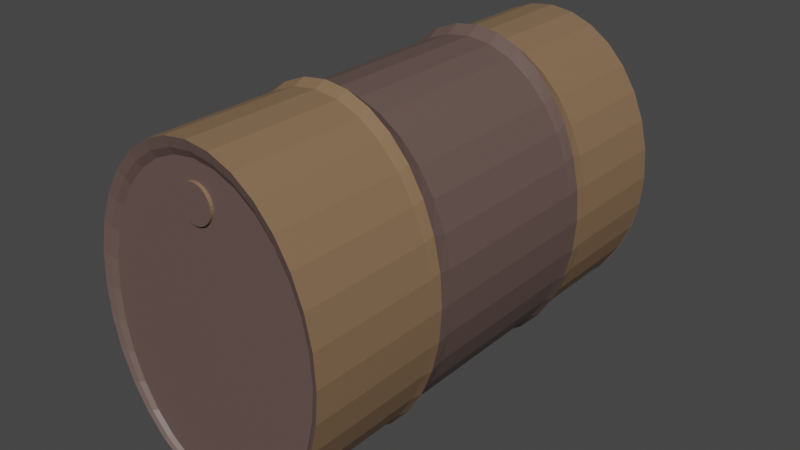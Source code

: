 # Source: barrel.blend  (saved by Blender 2.80.75; exported with 4.5.12 LTS)
import bpy
from mathutils import Matrix  # noqa: F401  (used for matrix-valued properties, if any)

bpy.ops.wm.read_factory_settings(use_empty=True)
scene = bpy.context.scene
scene.name = 'Scene'

# ---- collections
col_collection = bpy.data.collections.new('Collection'); scene.collection.children.link(col_collection)

# ---- materials (node trees are filled in below, after node groups)
mat_material_001 = bpy.data.materials.new('Material.001')
mat_material_001.use_transparent_shadow = False
mat_material_002 = bpy.data.materials.new('Material.002')
mat_material_002.use_transparent_shadow = False

# ---- material node trees
mat_material_001.use_nodes = True; mat_material_001.node_tree.nodes.clear()
_N = mat_material_001.node_tree.nodes; _L = mat_material_001.node_tree.links
n0 = _N.new('ShaderNodeOutputMaterial'); n0.name = 'Material Output'; n0.location = (300, 300)
n1 = _N.new('ShaderNodeBsdfPrincipled'); n1.name = 'Principled BSDF'; n1.location = (10, 300)
n1.distribution = 'GGX'
n1.subsurface_method = 'BURLEY'
n1.inputs[0].default_value = (0.1329, 0.0865, 0.07619, 1.0)
n1.inputs[3].default_value = 1.45
n1.inputs[27].default_value = (0.0, 0.0, 0.0, 1.0)
n1.inputs[28].default_value = 1.0
_L.new(n1.outputs[0], n0.inputs[0])
n0.is_active_output = True
mat_material_002.use_nodes = True; mat_material_002.node_tree.nodes.clear()
_N = mat_material_002.node_tree.nodes; _L = mat_material_002.node_tree.links
n0 = _N.new('ShaderNodeOutputMaterial'); n0.name = 'Material Output'; n0.location = (300, 300)
n1 = _N.new('ShaderNodeBsdfPrincipled'); n1.name = 'Principled BSDF'; n1.location = (10, 300)
n1.distribution = 'GGX'
n1.subsurface_method = 'BURLEY'
n1.inputs[0].default_value = (0.2502, 0.1529, 0.08438, 1.0)
n1.inputs[3].default_value = 1.45
n1.inputs[27].default_value = (0.0, 0.0, 0.0, 1.0)
n1.inputs[28].default_value = 1.0
_L.new(n1.outputs[0], n0.inputs[0])
n0.is_active_output = True

# ---- world
world_world = bpy.data.worlds.new('World'); scene.world = world_world
world_world.use_nodes = True; world_world.node_tree.nodes.clear()
_N = world_world.node_tree.nodes; _L = world_world.node_tree.links
n0 = _N.new('ShaderNodeOutputWorld'); n0.name = 'World Output'; n0.location = (300, 300)
n1 = _N.new('ShaderNodeBackground'); n1.name = 'Background'; n1.location = (10, 300)
n1.inputs[0].default_value = (0.05088, 0.05088, 0.05088, 1.0)
_L.new(n1.outputs[0], n0.inputs[0])
n0.is_active_output = True
world_world.color = (0.05088, 0.05088, 0.05088)
world_world.use_sun_shadow = False
world_world.sun_shadow_jitter_overblur = 0.0

# ---- meshes
me_cylinder = bpy.data.meshes.new('Cylinder')
me_cylinder.from_pydata([(0.0, -1.239, -1.29), (0.0, -1.239, 0.1748), (0.1951, -1.214, -1.29), (0.1951, -1.214, 0.1748), (0.3827, -1.141, -1.29), (0.3827, -1.141, 0.1748), (0.5556, -1.021, -1.29), (0.5556, -1.021, 0.1748), (0.7071, -0.8607, -1.29), (0.7071, -0.8607, 0.1748), (0.8315, -0.665, -1.29), (0.8315, -0.665, 0.1748), (0.9239, -0.4417, -1.29), (0.9239, -0.4417, 0.1748), (0.9808, -0.1994, -1.29), (0.9808, -0.1994, 0.1748), (1.0, 0.0525, -1.29), (1.0, 0.0525, 0.1748), (0.9808, 0.3044, -1.29), (0.9808, 0.3044, 0.1748), (0.9239, 0.5467, -1.29), (0.9239, 0.5467, 0.1748), (0.8315, 0.77, -1.29), (0.8315, 0.77, 0.1748), (0.7071, 0.9657, -1.29), (0.7071, 0.9657, 0.1748), (0.5556, 1.126, -1.29), (0.5556, 1.126, 0.1748), (0.3827, 1.246, -1.29), (0.3827, 1.246, 0.1748), (0.1951, 1.319, -1.29), (0.1951, 1.319, 0.1748), (-3.258e-07, 1.344, -1.29), (-3.258e-07, 1.344, 0.1748), (-0.1951, 1.319, -1.29), (-0.1951, 1.319, 0.1748), (-0.3827, 1.246, -1.29), (-0.3827, 1.246, 0.1748), (-0.5556, 1.126, -1.29), (-0.5556, 1.126, 0.1748), (-0.7071, 0.9657, -1.29), (-0.7071, 0.9657, 0.1748), (-0.8315, 0.77, -1.29), (-0.8315, 0.77, 0.1748), (-0.9239, 0.5467, -1.29), (-0.9239, 0.5467, 0.1748), (-0.9808, 0.3044, -1.29), (-0.9808, 0.3044, 0.1748), (-1.0, 0.0525, -1.29), (-1.0, 0.0525, 0.1748), (-0.9808, -0.1994, -1.29), (-0.9808, -0.1994, 0.1748), (-0.9239, -0.4417, -1.29), (-0.9239, -0.4417, 0.1748), (-0.8315, -0.665, -1.29), (-0.8315, -0.665, 0.1748), (-0.7071, -0.8607, -1.29), (-0.7071, -0.8607, 0.1748), (-0.5556, -1.021, -1.29), (-0.5556, -1.021, 0.1748), (-0.3827, -1.141, -1.29), (-0.3827, -1.141, 0.1748), (-0.1951, -1.214, -1.29), (-0.1951, -1.214, 0.1748), (0.0, -1.325, 0.2863), (0.1951, -1.299, 0.2863), (0.3827, -1.22, 0.2863), (0.5556, -1.093, 0.2863), (0.7071, -0.9217, 0.2863), (0.8315, -0.7129, 0.2863), (0.9239, -0.4747, 0.2863), (0.9808, -0.2163, 0.2863), (1.0, 0.0525, 0.2863), (0.9808, 0.3213, 0.2863), (0.9239, 0.5798, 0.2863), (0.8315, 0.818, 0.2863), (0.7071, 1.027, 0.2863), (0.5556, 1.198, 0.2863), (0.3827, 1.325, 0.2863), (0.1951, 1.404, 0.2863), (-3.258e-07, 1.43, 0.2863), (-0.1951, 1.404, 0.2863), (-0.3827, 1.325, 0.2863), (-0.5556, 1.198, 0.2863), (-0.7071, 1.027, 0.2863), (-0.8315, 0.818, 0.2863), (-0.9239, 0.5798, 0.2863), (-0.9808, 0.3213, 0.2863), (-1.0, 0.0525, 0.2863), (-0.9808, -0.2163, 0.2863), (-0.9239, -0.4748, 0.2863), (-0.8315, -0.713, 0.2863), (-0.7071, -0.9217, 0.2863), (-0.5556, -1.093, 0.2863), (-0.3827, -1.22, 0.2863), (-0.1951, -1.299, 0.2863), (0.0, -1.285, 0.3848), (0.1951, -1.26, 0.3848), (0.3827, -1.184, 0.3848), (0.5556, -1.06, 0.3848), (0.7071, -0.8936, 0.3848), (0.8315, -0.6908, 0.3848), (0.9239, -0.4595, 0.3848), (0.9808, -0.2085, 0.3848), (1.0, 0.0525, 0.3848), (0.9808, 0.3135, 0.3848), (0.9239, 0.5645, 0.3848), (0.8315, 0.7959, 0.3848), (0.7071, 0.9986, 0.3848), (0.5556, 1.165, 0.3848), (0.3827, 1.289, 0.3848), (0.1951, 1.365, 0.3848), (-3.258e-07, 1.39, 0.3848), (-0.1951, 1.365, 0.3848), (-0.3827, 1.289, 0.3848), (-0.5556, 1.165, 0.3848), (-0.7071, 0.9986, 0.3848), (-0.8315, 0.7958, 0.3848), (-0.9239, 0.5645, 0.3848), (-0.9808, 0.3135, 0.3848), (-1.0, 0.0525, 0.3848), (-0.9808, -0.2085, 0.3848), (-0.9239, -0.4595, 0.3848), (-0.8315, -0.6908, 0.3848), (-0.7071, -0.8936, 0.3848), (-0.5556, -1.06, 0.3848), (-0.3827, -1.184, 0.3848), (-0.1951, -1.26, 0.3848), (5.96e-08, -1.285, 1.487), (0.1951, -1.26, 1.487), (0.3827, -1.184, 1.487), (0.5556, -1.06, 1.487), (0.7071, -0.8936, 1.487), (0.8315, -0.6908, 1.487), (0.9239, -0.4595, 1.487), (0.9808, -0.2085, 1.487), (1.0, 0.0525, 1.487), (0.9808, 0.3135, 1.487), (0.9239, 0.5645, 1.487), (0.8315, 0.7959, 1.487), (0.7071, 0.9986, 1.487), (0.5556, 1.165, 1.487), (0.3827, 1.289, 1.487), (0.1951, 1.365, 1.487), (-2.662e-07, 1.39, 1.487), (-0.1951, 1.365, 1.487), (-0.3827, 1.289, 1.487), (-0.5556, 1.165, 1.487), (-0.7071, 0.9986, 1.487), (-0.8315, 0.7958, 1.487), (-0.9239, 0.5645, 1.487), (-0.9808, 0.3135, 1.487), (-1.0, 0.0525, 1.487), (-0.9808, -0.2085, 1.487), (-0.9239, -0.4595, 1.487), (-0.8315, -0.6908, 1.487), (-0.7071, -0.8936, 1.487), (-0.5556, -1.06, 1.487), (-0.3827, -1.184, 1.487), (-0.1951, -1.26, 1.487), (0.0, -1.302, -1.395), (0.1951, -1.276, -1.395), (0.3827, -1.199, -1.395), (0.5556, -1.073, -1.395), (0.7071, -0.905, -1.395), (0.8315, -0.6998, -1.395), (0.9239, -0.4657, -1.395), (0.9808, -0.2117, -1.395), (1.0, 0.0525, -1.395), (0.9808, 0.3167, -1.395), (0.9239, 0.5707, -1.395), (0.8315, 0.8048, -1.395), (0.7071, 1.01, -1.395), (0.5556, 1.178, -1.395), (0.3827, 1.304, -1.395), (0.1951, 1.381, -1.395), (-3.258e-07, 1.407, -1.395), (-0.1951, 1.381, -1.395), (-0.3827, 1.304, -1.395), (-0.5556, 1.178, -1.395), (-0.7071, 1.01, -1.395), (-0.8315, 0.8048, -1.395), (-0.9239, 0.5707, -1.395), (-0.9808, 0.3167, -1.395), (-1.0, 0.0525, -1.395), (-0.9808, -0.2117, -1.395), (-0.9239, -0.4657, -1.395), (-0.8315, -0.6998, -1.395), (-0.7071, -0.905, -1.395), (-0.5556, -1.073, -1.395), (-0.3827, -1.199, -1.395), (-0.1951, -1.276, -1.395), (0.0, -1.227, -1.494), (0.1951, -1.202, -1.494), (0.3827, -1.129, -1.494), (0.5556, -1.011, -1.494), (0.7071, -0.852, -1.494), (0.8315, -0.6582, -1.494), (0.9239, -0.437, -1.494), (0.9808, -0.1971, -1.494), (1.0, 0.0525, -1.494), (0.9808, 0.3021, -1.494), (0.9239, 0.542, -1.494), (0.8315, 0.7632, -1.494), (0.7071, 0.957, -1.494), (0.5556, 1.116, -1.494), (0.3827, 1.234, -1.494), (0.1951, 1.307, -1.494), (-3.258e-07, 1.332, -1.494), (-0.1951, 1.307, -1.494), (-0.3827, 1.234, -1.494), (-0.5556, 1.116, -1.494), (-0.7071, 0.957, -1.494), (-0.8315, 0.7632, -1.494), (-0.9239, 0.542, -1.494), (-0.9808, 0.3021, -1.494), (-1.0, 0.0525, -1.494), (-0.9808, -0.1971, -1.494), (-0.9239, -0.437, -1.494), (-0.8315, -0.6582, -1.494), (-0.7071, -0.852, -1.494), (-0.5556, -1.011, -1.494), (-0.3827, -1.129, -1.494), (-0.1951, -1.202, -1.494), (5.96e-08, -1.227, -2.446), (0.1951, -1.202, -2.446), (0.3827, -1.129, -2.446), (0.5556, -1.011, -2.446), (0.7071, -0.852, -2.446), (0.8315, -0.6582, -2.446), (0.9239, -0.437, -2.446), (0.9808, -0.1971, -2.446), (1.0, 0.0525, -2.446), (0.9808, 0.3021, -2.446), (0.9239, 0.542, -2.446), (0.8315, 0.7632, -2.446), (0.7071, 0.957, -2.446), (0.5556, 1.116, -2.446), (0.3827, 1.234, -2.446), (0.1951, 1.307, -2.446), (-2.662e-07, 1.332, -2.446), (-0.1951, 1.307, -2.446), (-0.3827, 1.234, -2.446), (-0.5556, 1.116, -2.446), (-0.7071, 0.957, -2.446), (-0.8315, 0.7632, -2.446), (-0.9239, 0.542, -2.446), (-0.9808, 0.3021, -2.446), (-1.0, 0.0525, -2.446), (-0.9808, -0.1971, -2.446), (-0.9239, -0.437, -2.446), (-0.8315, -0.6582, -2.446), (-0.7071, -0.852, -2.446), (-0.5556, -1.011, -2.446), (-0.3827, -1.129, -2.446), (-0.1951, -1.202, -2.446), (-1.587e-08, 1.252, 1.436), (-0.1794, 1.227, 1.436), (-0.3518, 1.156, 1.436), (-0.5108, 1.041, 1.436), (-0.6501, 0.885, 1.436), (-0.7644, 0.6953, 1.436), (-0.8494, 0.4789, 1.436), (-0.9017, 0.2442, 1.436), (-0.9194, 1.906e-08, 1.436), (-0.9017, -0.2442, 1.436), (-0.8494, -0.4789, 1.436), (-0.7644, -0.6953, 1.436), (-0.6501, -0.885, 1.436), (-0.5108, -1.041, 1.436), (-0.3518, -1.156, 1.436), (-0.1794, -1.227, 1.436), (2.837e-07, -1.252, 1.436), (0.1794, -1.227, 1.436), (0.3518, -1.156, 1.436), (0.5108, -1.041, 1.436), (0.6501, -0.885, 1.436), (0.7644, -0.6953, 1.436), (0.8494, -0.4789, 1.436), (0.9017, -0.2442, 1.436), (0.9194, 1.133e-06, 1.436), (0.9017, 0.2442, 1.436), (0.8494, 0.4789, 1.436), (0.7644, 0.6953, 1.436), (0.6501, 0.885, 1.436), (0.5108, 1.041, 1.436), (0.3518, 1.156, 1.436), (0.1794, 1.227, 1.436), (4.583e-08, 1.105, 1.41), (4.583e-08, 1.105, 1.463), (0.0287, 1.103, 1.41), (0.0287, 1.103, 1.463), (0.05631, 1.094, 1.41), (0.05631, 1.094, 1.463), (0.08174, 1.081, 1.41), (0.08174, 1.081, 1.463), (0.104, 1.062, 1.41), (0.104, 1.062, 1.463), (0.1223, 1.04, 1.41), (0.1223, 1.04, 1.463), (0.1359, 1.015, 1.41), (0.1359, 1.015, 1.463), (0.1443, 0.9869, 1.41), (0.1443, 0.9869, 1.463), (0.1471, 0.9582, 1.41), (0.1471, 0.9582, 1.463), (0.1443, 0.9295, 1.41), (0.1443, 0.9295, 1.463), (0.1359, 0.9019, 1.41), (0.1359, 0.9019, 1.463), (0.1223, 0.8765, 1.41), (0.1223, 0.8765, 1.463), (0.104, 0.8542, 1.41), (0.104, 0.8542, 1.463), (0.08174, 0.8359, 1.41), (0.08174, 0.8359, 1.463), (0.05631, 0.8223, 1.41), (0.05631, 0.8223, 1.463), (0.0287, 0.8139, 1.41), (0.0287, 0.8139, 1.463), (-2.111e-09, 0.8111, 1.41), (-2.111e-09, 0.8111, 1.463), (-0.0287, 0.8139, 1.41), (-0.0287, 0.8139, 1.463), (-0.05631, 0.8223, 1.41), (-0.05631, 0.8223, 1.463), (-0.08174, 0.8359, 1.41), (-0.08174, 0.8359, 1.463), (-0.104, 0.8542, 1.41), (-0.104, 0.8542, 1.463), (-0.1223, 0.8765, 1.41), (-0.1223, 0.8765, 1.463), (-0.1359, 0.9019, 1.41), (-0.1359, 0.9019, 1.463), (-0.1443, 0.9295, 1.41), (-0.1443, 0.9295, 1.463), (-0.1471, 0.9582, 1.41), (-0.1471, 0.9582, 1.463), (-0.1443, 0.9869, 1.41), (-0.1443, 0.9869, 1.463), (-0.1359, 1.015, 1.41), (-0.1359, 1.015, 1.463), (-0.1223, 1.04, 1.41), (-0.1223, 1.04, 1.463), (-0.104, 1.062, 1.41), (-0.104, 1.062, 1.463), (-0.08174, 1.081, 1.41), (-0.08174, 1.081, 1.463), (-0.05631, 1.094, 1.41), (-0.05631, 1.094, 1.463), (-0.0287, 1.103, 1.41), (-0.0287, 1.103, 1.463), (0.6744, 0.9334, 1.468), (0.793, 0.7382, 1.468), (0.8812, 0.5154, 1.468), (0.9354, 0.2737, 1.468), (0.9538, 0.02238, 1.468), (0.9354, -0.229, 1.468), (0.8812, -0.4707, 1.468), (0.793, -0.6934, 1.468), (0.6744, -0.8886, 1.468), (0.5299, -1.049, 1.468), (0.365, -1.168, 1.468), (0.1861, -1.241, 1.468), (1.882e-07, -1.266, 1.468), (-0.1861, -1.241, 1.468), (0.5299, 1.094, 1.468), (0.365, 1.213, 1.468), (0.1861, 1.286, 1.468), (-1.226e-07, 1.311, 1.468), (-0.1861, 1.286, 1.468), (-0.365, 1.213, 1.468), (-0.5299, 1.094, 1.468), (-0.6744, 0.9334, 1.468), (-0.793, 0.7382, 1.468), (-0.8812, 0.5154, 1.468), (-0.9354, 0.2737, 1.468), (-0.9538, 0.02238, 1.468), (-0.9354, -0.229, 1.468), (-0.8812, -0.4707, 1.468), (-0.793, -0.6934, 1.468), (-0.6744, -0.8886, 1.468), (-0.5299, -1.049, 1.468), (-0.365, -1.168, 1.468), (5.964e-08, 1.332, -2.445), (0.1955, 1.308, -2.445), (0.3835, 1.234, -2.445), (0.5567, 1.116, -2.445), (0.7086, 0.9558, -2.445), (0.8332, 0.761, -2.445), (0.9258, 0.5387, -2.445), (0.9828, 0.2976, -2.445), (1.002, 0.04677, -2.445), (0.9828, -0.204, -2.445), (0.9258, -0.4452, -2.445), (0.8332, -0.6674, -2.445), (0.7086, -0.8623, -2.445), (0.5567, -1.022, -2.445), (0.3835, -1.141, -2.445), (0.1955, -1.214, -2.445), (-2.669e-07, -1.239, -2.445), (-0.1955, -1.214, -2.445), (-0.3835, -1.141, -2.445), (-0.5567, -1.022, -2.445), (-0.7086, -0.8623, -2.445), (-0.8332, -0.6674, -2.445), (-0.9258, -0.4452, -2.445), (-0.9828, -0.204, -2.445), (-1.002, 0.04677, -2.445), (-0.9828, 0.2976, -2.445), (-0.9258, 0.5387, -2.445), (-0.8332, 0.761, -2.445), (-0.7086, 0.9558, -2.445), (-0.5567, 1.116, -2.445), (-0.3835, 1.234, -2.445), (-0.1955, 1.308, -2.445), (-1.599e-08, -1.105, -2.397), (-0.1797, -1.082, -2.397), (-0.3526, -1.014, -2.397), (-0.5118, -0.9026, -2.397), (-0.6515, -0.7531, -2.397), (-0.766, -0.5708, -2.397), (-0.8512, -0.363, -2.397), (-0.9036, -0.1374, -2.397), (-0.9213, 0.09722, -2.397), (-0.9036, 0.3318, -2.397), (-0.8512, 0.5574, -2.397), (-0.766, 0.7653, -2.397), (-0.6515, 0.9475, -2.397), (-0.5118, 1.097, -2.397), (-0.3526, 1.208, -2.397), (-0.1797, 1.277, -2.397), (2.842e-07, 1.3, -2.397), (0.1797, 1.277, -2.397), (0.3526, 1.208, -2.397), (0.5119, 1.097, -2.397), (0.6515, 0.9475, -2.397), (0.766, 0.7653, -2.397), (0.8512, 0.5574, -2.397), (0.9036, 0.3318, -2.397), (0.9213, 0.09722, -2.397), (0.9036, -0.1374, -2.397), (0.8512, -0.363, -2.397), (0.766, -0.5708, -2.397), (0.6515, -0.7531, -2.397), (0.5118, -0.9026, -2.397), (0.3526, -1.014, -2.397), (0.1797, -1.082, -2.397), (4.584e-08, -0.9648, -2.372), (4.584e-08, -0.9648, -2.422), (0.02876, -0.9621, -2.372), (0.02876, -0.9621, -2.422), (0.05642, -0.954, -2.372), (0.05642, -0.954, -2.422), (0.08191, -0.941, -2.372), (0.08191, -0.941, -2.422), (0.1043, -0.9234, -2.372), (0.1043, -0.9234, -2.422), (0.1226, -0.902, -2.372), (0.1226, -0.902, -2.422), (0.1362, -0.8775, -2.372), (0.1362, -0.8775, -2.422), (0.1446, -0.851, -2.372), (0.1446, -0.851, -2.422), (0.1474, -0.8234, -2.372), (0.1474, -0.8234, -2.422), (0.1446, -0.7959, -2.372), (0.1446, -0.7959, -2.422), (0.1362, -0.7693, -2.372), (0.1362, -0.7693, -2.422), (0.1226, -0.7449, -2.372), (0.1226, -0.7449, -2.422), (0.1043, -0.7235, -2.372), (0.1043, -0.7235, -2.422), (0.08191, -0.7059, -2.372), (0.08191, -0.7059, -2.422), (0.05642, -0.6928, -2.372), (0.05642, -0.6928, -2.422), (0.02876, -0.6848, -2.372), (0.02876, -0.6848, -2.422), (-2.201e-09, -0.6821, -2.372), (-2.201e-09, -0.6821, -2.422), (-0.02876, -0.6848, -2.372), (-0.02876, -0.6848, -2.422), (-0.05642, -0.6928, -2.372), (-0.05642, -0.6928, -2.422), (-0.08191, -0.7059, -2.372), (-0.08191, -0.7059, -2.422), (-0.1043, -0.7235, -2.372), (-0.1043, -0.7235, -2.422), (-0.1226, -0.7449, -2.372), (-0.1226, -0.7449, -2.422), (-0.1362, -0.7693, -2.372), (-0.1362, -0.7693, -2.422), (-0.1446, -0.7959, -2.372), (-0.1446, -0.7959, -2.422), (-0.1474, -0.8234, -2.372), (-0.1474, -0.8234, -2.422), (-0.1446, -0.851, -2.372), (-0.1446, -0.851, -2.422), (-0.1362, -0.8775, -2.372), (-0.1362, -0.8775, -2.422), (-0.1226, -0.902, -2.372), (-0.1226, -0.902, -2.422), (-0.1043, -0.9234, -2.372), (-0.1043, -0.9234, -2.422), (-0.08191, -0.941, -2.372), (-0.08191, -0.941, -2.422), (-0.05642, -0.954, -2.372), (-0.05642, -0.954, -2.422), (-0.02876, -0.9621, -2.372), (-0.02876, -0.9621, -2.422), (0.6758, -0.7996, -2.427), (0.7947, -0.612, -2.427), (0.883, -0.398, -2.427), (0.9374, -0.1658, -2.427), (0.9557, 0.07571, -2.427), (0.9374, 0.3172, -2.427), (0.883, 0.5494, -2.427), (0.7947, 0.7634, -2.427), (0.6758, 0.951, -2.427), (0.531, 1.105, -2.427), (0.3657, 1.219, -2.427), (0.1865, 1.29, -2.427), (1.885e-07, 1.314, -2.427), (-0.1865, 1.29, -2.427), (0.531, -0.9536, -2.427), (0.3657, -1.068, -2.427), (0.1865, -1.138, -2.427), (-1.229e-07, -1.162, -2.427), (-0.1865, -1.138, -2.427), (-0.3657, -1.068, -2.427), (-0.531, -0.9536, -2.427), (-0.6758, -0.7996, -2.427), (-0.7947, -0.612, -2.427), (-0.883, -0.398, -2.427), (-0.9374, -0.1658, -2.427), (-0.9557, 0.07572, -2.427), (-0.9374, 0.3172, -2.427), (-0.883, 0.5494, -2.427), (-0.7947, 0.7634, -2.427), (-0.6758, 0.951, -2.427), (-0.531, 1.105, -2.427), (-0.3657, 1.219, -2.427)], [], [(0, 1, 3, 2), (2, 3, 5, 4), (4, 5, 7, 6), (6, 7, 9, 8), (8, 9, 11, 10), (10, 11, 13, 12), (12, 13, 15, 14), (14, 15, 17, 16), (16, 17, 19, 18), (18, 19, 21, 20), (20, 21, 23, 22), (22, 23, 25, 24), (24, 25, 27, 26), (26, 27, 29, 28), (28, 29, 31, 30), (30, 31, 33, 32), (32, 33, 35, 34), (34, 35, 37, 36), (36, 37, 39, 38), (38, 39, 41, 40), (40, 41, 43, 42), (42, 43, 45, 44), (44, 45, 47, 46), (46, 47, 49, 48), (48, 49, 51, 50), (50, 51, 53, 52), (52, 53, 55, 54), (54, 55, 57, 56), (56, 57, 59, 58), (58, 59, 61, 60), (7, 5, 66, 67), (60, 61, 63, 62), (62, 63, 1, 0), (40, 42, 181, 180), (84, 83, 115, 116), (25, 23, 75, 76), (43, 41, 84, 85), (61, 59, 93, 94), (17, 15, 71, 72), (35, 33, 80, 81), (53, 51, 89, 90), (9, 7, 67, 68), (27, 25, 76, 77), (45, 43, 85, 86), (63, 61, 94, 95), (19, 17, 72, 73), (37, 35, 81, 82), (55, 53, 90, 91), (11, 9, 68, 69), (29, 27, 77, 78), (47, 45, 86, 87), (3, 1, 64, 65), (1, 63, 95, 64), (21, 19, 73, 74), (39, 37, 82, 83), (57, 55, 91, 92), (13, 11, 69, 70), (31, 29, 78, 79), (49, 47, 87, 88), (5, 3, 65, 66), (23, 21, 74, 75), (41, 39, 83, 84), (59, 57, 92, 93), (15, 13, 70, 71), (33, 31, 79, 80), (51, 49, 88, 89), (119, 118, 150, 151), (71, 70, 102, 103), (85, 84, 116, 117), (72, 71, 103, 104), (86, 85, 117, 118), (73, 72, 104, 105), (87, 86, 118, 119), (74, 73, 105, 106), (88, 87, 119, 120), (75, 74, 106, 107), (89, 88, 120, 121), (76, 75, 107, 108), (90, 89, 121, 122), (77, 76, 108, 109), (91, 90, 122, 123), (78, 77, 109, 110), (65, 64, 96, 97), (92, 91, 123, 124), (79, 78, 110, 111), (66, 65, 97, 98), (93, 92, 124, 125), (80, 79, 111, 112), (67, 66, 98, 99), (94, 93, 125, 126), (81, 80, 112, 113), (68, 67, 99, 100), (95, 94, 126, 127), (82, 81, 113, 114), (69, 68, 100, 101), (64, 95, 127, 96), (83, 82, 114, 115), (70, 69, 101, 102), (106, 105, 137, 138), (120, 119, 151, 152), (107, 106, 138, 139), (121, 120, 152, 153), (108, 107, 139, 140), (122, 121, 153, 154), (109, 108, 140, 141), (123, 122, 154, 155), (110, 109, 141, 142), (97, 96, 128, 129), (124, 123, 155, 156), (111, 110, 142, 143), (98, 97, 129, 130), (125, 124, 156, 157), (112, 111, 143, 144), (99, 98, 130, 131), (126, 125, 157, 158), (113, 112, 144, 145), (100, 99, 131, 132), (127, 126, 158, 159), (114, 113, 145, 146), (101, 100, 132, 133), (96, 127, 159, 128), (115, 114, 146, 147), (102, 101, 133, 134), (116, 115, 147, 148), (103, 102, 134, 135), (117, 116, 148, 149), (104, 103, 135, 136), (118, 117, 149, 150), (105, 104, 136, 137), (161, 162, 194, 193), (58, 60, 190, 189), (14, 16, 168, 167), (32, 34, 177, 176), (50, 52, 186, 185), (6, 8, 164, 163), (24, 26, 173, 172), (42, 44, 182, 181), (60, 62, 191, 190), (16, 18, 169, 168), (34, 36, 178, 177), (52, 54, 187, 186), (8, 10, 165, 164), (26, 28, 174, 173), (44, 46, 183, 182), (0, 2, 161, 160), (62, 0, 160, 191), (18, 20, 170, 169), (36, 38, 179, 178), (54, 56, 188, 187), (10, 12, 166, 165), (28, 30, 175, 174), (46, 48, 184, 183), (2, 4, 162, 161), (20, 22, 171, 170), (38, 40, 180, 179), (56, 58, 189, 188), (12, 14, 167, 166), (30, 32, 176, 175), (48, 50, 185, 184), (4, 6, 163, 162), (22, 24, 172, 171), (196, 197, 229, 228), (188, 189, 221, 220), (175, 176, 208, 207), (162, 163, 195, 194), (189, 190, 222, 221), (176, 177, 209, 208), (163, 164, 196, 195), (190, 191, 223, 222), (177, 178, 210, 209), (164, 165, 197, 196), (191, 160, 192, 223), (178, 179, 211, 210), (165, 166, 198, 197), (179, 180, 212, 211), (166, 167, 199, 198), (180, 181, 213, 212), (167, 168, 200, 199), (181, 182, 214, 213), (168, 169, 201, 200), (182, 183, 215, 214), (169, 170, 202, 201), (183, 184, 216, 215), (170, 171, 203, 202), (184, 185, 217, 216), (171, 172, 204, 203), (185, 186, 218, 217), (172, 173, 205, 204), (186, 187, 219, 218), (173, 174, 206, 205), (160, 161, 193, 192), (187, 188, 220, 219), (174, 175, 207, 206), (223, 192, 224, 255), (210, 211, 243, 242), (197, 198, 230, 229), (211, 212, 244, 243), (198, 199, 231, 230), (212, 213, 245, 244), (199, 200, 232, 231), (213, 214, 246, 245), (200, 201, 233, 232), (214, 215, 247, 246), (201, 202, 234, 233), (215, 216, 248, 247), (202, 203, 235, 234), (216, 217, 249, 248), (203, 204, 236, 235), (217, 218, 250, 249), (204, 205, 237, 236), (218, 219, 251, 250), (205, 206, 238, 237), (192, 193, 225, 224), (219, 220, 252, 251), (206, 207, 239, 238), (193, 194, 226, 225), (220, 221, 253, 252), (207, 208, 240, 239), (194, 195, 227, 226), (221, 222, 254, 253), (208, 209, 241, 240), (195, 196, 228, 227), (222, 223, 255, 254), (209, 210, 242, 241), (353, 283, 284, 352), (282, 283, 353, 354), (355, 281, 282, 354), (356, 280, 281, 355), (357, 279, 280, 356), (358, 278, 279, 357), (359, 277, 278, 358), (360, 276, 277, 359), (361, 275, 276, 360), (362, 274, 275, 361), (363, 273, 274, 362), (364, 272, 273, 363), (365, 271, 272, 364), (352, 284, 285, 366), (366, 285, 286, 367), (367, 286, 287, 368), (368, 287, 256, 369), (369, 256, 257, 370), (370, 257, 258, 371), (371, 258, 259, 372), (372, 259, 260, 373), (373, 260, 261, 374), (374, 261, 262, 375), (375, 262, 263, 376), (376, 263, 264, 377), (377, 264, 265, 378), (378, 265, 266, 379), (379, 266, 267, 380), (380, 267, 268, 381), (381, 268, 269, 382), (382, 269, 270, 383), (383, 270, 271, 365), (257, 256, 287, 286, 285, 284, 283, 282, 281, 280, 279, 278, 277, 276, 275, 274, 273, 272, 271, 270, 269, 268, 267, 266, 265, 264, 263, 262, 261, 260, 259, 258), (288, 289, 291, 290), (290, 291, 293, 292), (292, 293, 295, 294), (294, 295, 297, 296), (296, 297, 299, 298), (298, 299, 301, 300), (300, 301, 303, 302), (302, 303, 305, 304), (304, 305, 307, 306), (306, 307, 309, 308), (308, 309, 311, 310), (310, 311, 313, 312), (312, 313, 315, 314), (314, 315, 317, 316), (316, 317, 319, 318), (318, 319, 321, 320), (320, 321, 323, 322), (322, 323, 325, 324), (324, 325, 327, 326), (326, 327, 329, 328), (328, 329, 331, 330), (330, 331, 333, 332), (332, 333, 335, 334), (334, 335, 337, 336), (336, 337, 339, 338), (338, 339, 341, 340), (340, 341, 343, 342), (342, 343, 345, 344), (344, 345, 347, 346), (346, 347, 349, 348), (291, 289, 351, 349, 347, 345, 343, 341, 339, 337, 335, 333, 331, 329, 327, 325, 323, 321, 319, 317, 315, 313, 311, 309, 307, 305, 303, 301, 299, 297, 295, 293), (348, 349, 351, 350), (350, 351, 289, 288), (158, 383, 365, 159), (157, 382, 383, 158), (156, 381, 382, 157), (155, 380, 381, 156), (154, 379, 380, 155), (153, 378, 379, 154), (152, 377, 378, 153), (151, 376, 377, 152), (150, 375, 376, 151), (149, 374, 375, 150), (148, 373, 374, 149), (147, 372, 373, 148), (146, 371, 372, 147), (145, 370, 371, 146), (144, 369, 370, 145), (143, 368, 369, 144), (142, 367, 368, 143), (141, 366, 367, 142), (140, 352, 366, 141), (159, 365, 364, 128), (128, 364, 363, 129), (129, 363, 362, 130), (130, 362, 361, 131), (131, 361, 360, 132), (132, 360, 359, 133), (133, 359, 358, 134), (134, 358, 357, 135), (135, 357, 356, 136), (136, 356, 355, 137), (137, 355, 354, 138), (139, 353, 352, 140), (138, 354, 353, 139), (513, 443, 444, 512), (442, 443, 513, 514), (515, 441, 442, 514), (516, 440, 441, 515), (517, 439, 440, 516), (518, 438, 439, 517), (519, 437, 438, 518), (520, 436, 437, 519), (521, 435, 436, 520), (522, 434, 435, 521), (523, 433, 434, 522), (524, 432, 433, 523), (525, 431, 432, 524), (512, 444, 445, 526), (526, 445, 446, 527), (527, 446, 447, 528), (528, 447, 416, 529), (529, 416, 417, 530), (530, 417, 418, 531), (531, 418, 419, 532), (532, 419, 420, 533), (533, 420, 421, 534), (534, 421, 422, 535), (535, 422, 423, 536), (536, 423, 424, 537), (537, 424, 425, 538), (538, 425, 426, 539), (539, 426, 427, 540), (540, 427, 428, 541), (541, 428, 429, 542), (542, 429, 430, 543), (543, 430, 431, 525), (417, 416, 447, 446, 445, 444, 443, 442, 441, 440, 439, 438, 437, 436, 435, 434, 433, 432, 431, 430, 429, 428, 427, 426, 425, 424, 423, 422, 421, 420, 419, 418), (448, 449, 451, 450), (450, 451, 453, 452), (452, 453, 455, 454), (454, 455, 457, 456), (456, 457, 459, 458), (458, 459, 461, 460), (460, 461, 463, 462), (462, 463, 465, 464), (464, 465, 467, 466), (466, 467, 469, 468), (468, 469, 471, 470), (470, 471, 473, 472), (472, 473, 475, 474), (474, 475, 477, 476), (476, 477, 479, 478), (478, 479, 481, 480), (480, 481, 483, 482), (482, 483, 485, 484), (484, 485, 487, 486), (486, 487, 489, 488), (488, 489, 491, 490), (490, 491, 493, 492), (492, 493, 495, 494), (494, 495, 497, 496), (496, 497, 499, 498), (498, 499, 501, 500), (500, 501, 503, 502), (502, 503, 505, 504), (504, 505, 507, 506), (506, 507, 509, 508), (451, 449, 511, 509, 507, 505, 503, 501, 499, 497, 495, 493, 491, 489, 487, 485, 483, 481, 479, 477, 475, 473, 471, 469, 467, 465, 463, 461, 459, 457, 455, 453), (508, 509, 511, 510), (510, 511, 449, 448), (414, 543, 525, 415), (413, 542, 543, 414), (412, 541, 542, 413), (411, 540, 541, 412), (410, 539, 540, 411), (409, 538, 539, 410), (408, 537, 538, 409), (407, 536, 537, 408), (406, 535, 536, 407), (405, 534, 535, 406), (404, 533, 534, 405), (403, 532, 533, 404), (402, 531, 532, 403), (401, 530, 531, 402), (400, 529, 530, 401), (399, 528, 529, 400), (398, 527, 528, 399), (397, 526, 527, 398), (396, 512, 526, 397), (415, 525, 524, 384), (384, 524, 523, 385), (385, 523, 522, 386), (386, 522, 521, 387), (387, 521, 520, 388), (388, 520, 519, 389), (389, 519, 518, 390), (390, 518, 517, 391), (391, 517, 516, 392), (392, 516, 515, 393), (393, 515, 514, 394), (395, 513, 512, 396), (394, 514, 513, 395)])
me_cylinder.polygons.foreach_set('material_index', [0, 0, 0, 0, 0, 0, 0, 0, 0, 0, 0, 0, 0, 0, 0, 0, 0, 0, 0, 0, 0, 0, 0, 0, 0, 0, 0, 0, 0, 0, 0, 0, 0, 0, 1, 0, 0, 0, 0, 0, 0, 0, 0, 0, 0, 0, 0, 0, 0, 0, 0, 0, 0, 0, 0, 0, 0, 0, 0, 0, 0, 0, 0, 0, 0, 0, 1, 1, 1, 1, 1, 1, 1, 1, 1, 1, 1, 1, 1, 1, 1, 1, 1, 1, 1, 1, 1, 1, 1, 1, 1, 1, 1, 1, 1, 1, 1, 1, 1, 1, 1, 1, 1, 1, 1, 1, 1, 1, 1, 1, 1, 1, 1, 1, 1, 1, 1, 1, 1, 1, 1, 1, 1, 1, 1, 1, 1, 1, 1, 1, 0, 0, 0, 0, 0, 0, 0, 0, 0, 0, 0, 0, 0, 0, 0, 0, 0, 0, 0, 0, 0, 0, 0, 0, 0, 0, 0, 0, 0, 0, 0, 1, 1, 1, 1, 1, 1, 1, 1, 1, 1, 1, 1, 1, 1, 1, 1, 1, 1, 1, 1, 1, 1, 1, 1, 1, 1, 1, 1, 1, 1, 1, 1, 1, 1, 1, 1, 1, 1, 1, 1, 1, 1, 1, 1, 1, 1, 1, 1, 1, 1, 1, 1, 1, 1, 1, 1, 1, 1, 1, 1, 1, 1, 1, 0, 0, 0, 0, 0, 0, 0, 0, 0, 0, 0, 0, 0, 0, 0, 0, 0, 0, 0, 0, 0, 0, 0, 0, 0, 0, 0, 0, 0, 0, 0, 0, 0, 1, 1, 1, 1, 1, 1, 1, 1, 1, 1, 1, 1, 1, 1, 1, 1, 1, 1, 1, 1, 1, 1, 1, 1, 1, 1, 1, 1, 1, 1, 0, 1, 1, 0, 0, 0, 0, 0, 0, 0, 0, 0, 0, 0, 0, 0, 0, 0, 0, 0, 0, 0, 0, 0, 0, 0, 0, 0, 0, 0, 0, 0, 0, 0, 0, 0, 0, 0, 0, 0, 0, 0, 0, 0, 0, 0, 0, 0, 0, 0, 0, 0, 0, 0, 0, 0, 0, 0, 0, 0, 0, 0, 0, 0, 0, 0, 0, 0, 0, 0, 0, 0, 0, 0, 0, 0, 0, 0, 0, 0, 0, 0, 0, 0, 0, 0, 0, 0, 0, 0, 0, 0, 0, 0, 0, 0, 0, 0, 0, 0, 0, 0, 0, 0, 0, 0, 0, 0, 0, 0, 0, 0, 0, 0, 0, 0, 0, 0, 0, 0, 0, 0, 0, 0, 0, 0, 0, 0, 0, 0, 0, 0, 0])
_uv = me_cylinder.uv_layers.new(name='UVMap')
_uv.uv.foreach_set('vector', [1.0, 0.5, 1.0, 1.0, 0.9688, 1.0, 0.9688, 0.5, 0.9688, 0.5, 0.9688, 1.0, 0.9375, 1.0, 0.9375, 0.5, 0.9375, 0.5, 0.9375, 1.0, 0.9062, 1.0, 0.9062, 0.5, 0.9062, 0.5, 0.9062, 1.0, 0.875, 1.0, 0.875, 0.5, 0.875, 0.5, 0.875, 1.0, 0.8438, 1.0, 0.8438, 0.5, 0.8438, 0.5, 0.8438, 1.0, 0.8125, 1.0, 0.8125, 0.5, 0.8125, 0.5, 0.8125, 1.0, 0.7812, 1.0, 0.7812, 0.5, 0.7812, 0.5, 0.7812, 1.0, 0.75, 1.0, 0.75, 0.5, 0.75, 0.5, 0.75, 1.0, 0.7188, 1.0, 0.7188, 0.5, 0.7188, 0.5, 0.7188, 1.0, 0.6875, 1.0, 0.6875, 0.5, 0.6875, 0.5, 0.6875, 1.0, 0.6562, 1.0, 0.6562, 0.5, 0.6562, 0.5, 0.6562, 1.0, 0.625, 1.0, 0.625, 0.5, 0.625, 0.5, 0.625, 1.0, 0.5938, 1.0, 0.5938, 0.5, 0.5938, 0.5, 0.5938, 1.0, 0.5625, 1.0, 0.5625, 0.5, 0.5625, 0.5, 0.5625, 1.0, 0.5312, 1.0, 0.5312, 0.5, 0.5312, 0.5, 0.5312, 1.0, 0.5, 1.0, 0.5, 0.5, 0.5, 0.5, 0.5, 1.0, 0.4688, 1.0, 0.4688, 0.5, 0.4688, 0.5, 0.4688, 1.0, 0.4375, 1.0, 0.4375, 0.5, 0.4375, 0.5, 0.4375, 1.0, 0.4062, 1.0, 0.4062, 0.5, 0.4062, 0.5, 0.4062, 1.0, 0.375, 1.0, 0.375, 0.5, 0.375, 0.5, 0.375, 1.0, 0.3438, 1.0, 0.3438, 0.5, 0.3438, 0.5, 0.3438, 1.0, 0.3125, 1.0, 0.3125, 0.5, 0.3125, 0.5, 0.3125, 1.0, 0.2812, 1.0, 0.2812, 0.5, 0.2812, 0.5, 0.2812, 1.0, 0.25, 1.0, 0.25, 0.5, 0.25, 0.5, 0.25, 1.0, 0.2188, 1.0, 0.2188, 0.5, 0.2188, 0.5, 0.2188, 1.0, 0.1875, 1.0, 0.1875, 0.5, 0.1875, 0.5, 0.1875, 1.0, 0.1562, 1.0, 0.1562, 0.5, 0.1562, 0.5, 0.1562, 1.0, 0.125, 1.0, 0.125, 0.5, 0.125, 0.5, 0.125, 1.0, 0.09375, 1.0, 0.09375, 0.5, 0.09375, 0.5, 0.09375, 1.0, 0.0625, 1.0, 0.0625, 0.5, 0.9062, 1.0, 0.9375, 1.0, 0.9375, 1.0, 0.9062, 1.0, 0.0625, 0.5, 0.0625, 1.0, 0.03125, 1.0, 0.03125, 0.5, 0.03125, 0.5, 0.03125, 1.0, 0.0, 1.0, 0.0, 0.5, 0.375, 0.5, 0.3438, 0.5, 0.3438, 0.5, 0.375, 0.5, 0.375, 1.0, 0.4062, 1.0, 0.4062, 1.0, 0.375, 1.0, 0.625, 1.0, 0.6562, 1.0, 0.6562, 1.0, 0.625, 1.0, 0.3438, 1.0, 0.375, 1.0, 0.375, 1.0, 0.3438, 1.0, 0.0625, 1.0, 0.09375, 1.0, 0.09375, 1.0, 0.0625, 1.0, 0.75, 1.0, 0.7812, 1.0, 0.7812, 1.0, 0.75, 1.0, 0.4688, 1.0, 0.5, 1.0, 0.5, 1.0, 0.4688, 1.0, 0.1875, 1.0, 0.2188, 1.0, 0.2188, 1.0, 0.1875, 1.0, 0.875, 1.0, 0.9062, 1.0, 0.9062, 1.0, 0.875, 1.0, 0.5938, 1.0, 0.625, 1.0, 0.625, 1.0, 0.5938, 1.0, 0.3125, 1.0, 0.3438, 1.0, 0.3438, 1.0, 0.3125, 1.0, 0.03125, 1.0, 0.0625, 1.0, 0.0625, 1.0, 0.03125, 1.0, 0.7188, 1.0, 0.75, 1.0, 0.75, 1.0, 0.7188, 1.0, 0.4375, 1.0, 0.4688, 1.0, 0.4688, 1.0, 0.4375, 1.0, 0.1562, 1.0, 0.1875, 1.0, 0.1875, 1.0, 0.1562, 1.0, 0.8438, 1.0, 0.875, 1.0, 0.875, 1.0, 0.8438, 1.0, 0.5625, 1.0, 0.5938, 1.0, 0.5938, 1.0, 0.5625, 1.0, 0.2812, 1.0, 0.3125, 1.0, 0.3125, 1.0, 0.2812, 1.0, 0.9688, 1.0, 1.0, 1.0, 1.0, 1.0, 0.9688, 1.0, 0.0, 1.0, 0.03125, 1.0, 0.03125, 1.0, 0.0, 1.0, 0.6875, 1.0, 0.7188, 1.0, 0.7188, 1.0, 0.6875, 1.0, 0.4062, 1.0, 0.4375, 1.0, 0.4375, 1.0, 0.4062, 1.0, 0.125, 1.0, 0.1562, 1.0, 0.1562, 1.0, 0.125, 1.0, 0.8125, 1.0, 0.8438, 1.0, 0.8438, 1.0, 0.8125, 1.0, 0.5312, 1.0, 0.5625, 1.0, 0.5625, 1.0, 0.5312, 1.0, 0.25, 1.0, 0.2812, 1.0, 0.2812, 1.0, 0.25, 1.0, 0.9375, 1.0, 0.9688, 1.0, 0.9688, 1.0, 0.9375, 1.0, 0.6562, 1.0, 0.6875, 1.0, 0.6875, 1.0, 0.6562, 1.0, 0.375, 1.0, 0.4062, 1.0, 0.4062, 1.0, 0.375, 1.0, 0.09375, 1.0, 0.125, 1.0, 0.125, 1.0, 0.09375, 1.0, 0.7812, 1.0, 0.8125, 1.0, 0.8125, 1.0, 0.7812, 1.0, 0.5, 1.0, 0.5312, 1.0, 0.5312, 1.0, 0.5, 1.0, 0.2188, 1.0, 0.25, 1.0, 0.25, 1.0, 0.2188, 1.0, 0.2812, 1.0, 0.3125, 1.0, 0.3125, 1.0, 0.2812, 1.0, 0.7812, 1.0, 0.8125, 1.0, 0.8125, 1.0, 0.7812, 1.0, 0.3438, 1.0, 0.375, 1.0, 0.375, 1.0, 0.3438, 1.0, 0.75, 1.0, 0.7812, 1.0, 0.7812, 1.0, 0.75, 1.0, 0.3125, 1.0, 0.3438, 1.0, 0.3438, 1.0, 0.3125, 1.0, 0.7188, 1.0, 0.75, 1.0, 0.75, 1.0, 0.7188, 1.0, 0.2812, 1.0, 0.3125, 1.0, 0.3125, 1.0, 0.2812, 1.0, 0.6875, 1.0, 0.7188, 1.0, 0.7188, 1.0, 0.6875, 1.0, 0.25, 1.0, 0.2812, 1.0, 0.2812, 1.0, 0.25, 1.0, 0.6562, 1.0, 0.6875, 1.0, 0.6875, 1.0, 0.6562, 1.0, 0.2188, 1.0, 0.25, 1.0, 0.25, 1.0, 0.2188, 1.0, 0.625, 1.0, 0.6562, 1.0, 0.6562, 1.0, 0.625, 1.0, 0.1875, 1.0, 0.2188, 1.0, 0.2188, 1.0, 0.1875, 1.0, 0.5938, 1.0, 0.625, 1.0, 0.625, 1.0, 0.5938, 1.0, 0.1562, 1.0, 0.1875, 1.0, 0.1875, 1.0, 0.1562, 1.0, 0.5625, 1.0, 0.5938, 1.0, 0.5938, 1.0, 0.5625, 1.0, 0.9688, 1.0, 1.0, 1.0, 1.0, 1.0, 0.9688, 1.0, 0.125, 1.0, 0.1562, 1.0, 0.1562, 1.0, 0.125, 1.0, 0.5312, 1.0, 0.5625, 1.0, 0.5625, 1.0, 0.5312, 1.0, 0.9375, 1.0, 0.9688, 1.0, 0.9688, 1.0, 0.9375, 1.0, 0.09375, 1.0, 0.125, 1.0, 0.125, 1.0, 0.09375, 1.0, 0.5, 1.0, 0.5312, 1.0, 0.5312, 1.0, 0.5, 1.0, 0.9062, 1.0, 0.9375, 1.0, 0.9375, 1.0, 0.9062, 1.0, 0.0625, 1.0, 0.09375, 1.0, 0.09375, 1.0, 0.0625, 1.0, 0.4688, 1.0, 0.5, 1.0, 0.5, 1.0, 0.4688, 1.0, 0.875, 1.0, 0.9062, 1.0, 0.9062, 1.0, 0.875, 1.0, 0.03125, 1.0, 0.0625, 1.0, 0.0625, 1.0, 0.03125, 1.0, 0.4375, 1.0, 0.4688, 1.0, 0.4688, 1.0, 0.4375, 1.0, 0.8438, 1.0, 0.875, 1.0, 0.875, 1.0, 0.8438, 1.0, 0.0, 1.0, 0.03125, 1.0, 0.03125, 1.0, 0.0, 1.0, 0.4062, 1.0, 0.4375, 1.0, 0.4375, 1.0, 0.4062, 1.0, 0.8125, 1.0, 0.8438, 1.0, 0.8438, 1.0, 0.8125, 1.0, 0.6875, 1.0, 0.7188, 1.0, 0.7188, 1.0, 0.6875, 1.0, 0.25, 1.0, 0.2812, 1.0, 0.2812, 1.0, 0.25, 1.0, 0.6562, 1.0, 0.6875, 1.0, 0.6875, 1.0, 0.6562, 1.0, 0.2188, 1.0, 0.25, 1.0, 0.25, 1.0, 0.2188, 1.0, 0.625, 1.0, 0.6562, 1.0, 0.6562, 1.0, 0.625, 1.0, 0.1875, 1.0, 0.2188, 1.0, 0.2188, 1.0, 0.1875, 1.0, 0.5938, 1.0, 0.625, 1.0, 0.625, 1.0, 0.5938, 1.0, 0.1562, 1.0, 0.1875, 1.0, 0.1875, 1.0, 0.1562, 1.0, 0.5625, 1.0, 0.5938, 1.0, 0.5938, 1.0, 0.5625, 1.0, 0.9688, 1.0, 1.0, 1.0, 1.0, 1.0, 0.9688, 1.0, 0.125, 1.0, 0.1562, 1.0, 0.1562, 1.0, 0.125, 1.0, 0.5312, 1.0, 0.5625, 1.0, 0.5625, 1.0, 0.5312, 1.0, 0.9375, 1.0, 0.9688, 1.0, 0.9688, 1.0, 0.9375, 1.0, 0.09375, 1.0, 0.125, 1.0, 0.125, 1.0, 0.09375, 1.0, 0.5, 1.0, 0.5312, 1.0, 0.5312, 1.0, 0.5, 1.0, 0.9062, 1.0, 0.9375, 1.0, 0.9375, 1.0, 0.9062, 1.0, 0.0625, 1.0, 0.09375, 1.0, 0.09375, 1.0, 0.0625, 1.0, 0.4688, 1.0, 0.5, 1.0, 0.5, 1.0, 0.4688, 1.0, 0.875, 1.0, 0.9062, 1.0, 0.9062, 1.0, 0.875, 1.0, 0.03125, 1.0, 0.0625, 1.0, 0.0625, 1.0, 0.03125, 1.0, 0.4375, 1.0, 0.4688, 1.0, 0.4688, 1.0, 0.4375, 1.0, 0.8438, 1.0, 0.875, 1.0, 0.875, 1.0, 0.8438, 1.0, 0.0, 1.0, 0.03125, 1.0, 0.03125, 1.0, 0.0, 1.0, 0.4062, 1.0, 0.4375, 1.0, 0.4375, 1.0, 0.4062, 1.0, 0.8125, 1.0, 0.8438, 1.0, 0.8438, 1.0, 0.8125, 1.0, 0.375, 1.0, 0.4062, 1.0, 0.4062, 1.0, 0.375, 1.0, 0.7812, 1.0, 0.8125, 1.0, 0.8125, 1.0, 0.7812, 1.0, 0.3438, 1.0, 0.375, 1.0, 0.375, 1.0, 0.3438, 1.0, 0.75, 1.0, 0.7812, 1.0, 0.7812, 1.0, 0.75, 1.0, 0.3125, 1.0, 0.3438, 1.0, 0.3438, 1.0, 0.3125, 1.0, 0.7188, 1.0, 0.75, 1.0, 0.75, 1.0, 0.7188, 1.0, 0.9688, 0.5, 0.9375, 0.5, 0.9375, 0.5, 0.9688, 0.5, 0.09375, 0.5, 0.0625, 0.5, 0.0625, 0.5, 0.09375, 0.5, 0.7812, 0.5, 0.75, 0.5, 0.75, 0.5, 0.7812, 0.5, 0.5, 0.5, 0.4688, 0.5, 0.4688, 0.5, 0.5, 0.5, 0.2188, 0.5, 0.1875, 0.5, 0.1875, 0.5, 0.2188, 0.5, 0.9062, 0.5, 0.875, 0.5, 0.875, 0.5, 0.9062, 0.5, 0.625, 0.5, 0.5938, 0.5, 0.5938, 0.5, 0.625, 0.5, 0.3438, 0.5, 0.3125, 0.5, 0.3125, 0.5, 0.3438, 0.5, 0.0625, 0.5, 0.03125, 0.5, 0.03125, 0.5, 0.0625, 0.5, 0.75, 0.5, 0.7188, 0.5, 0.7188, 0.5, 0.75, 0.5, 0.4688, 0.5, 0.4375, 0.5, 0.4375, 0.5, 0.4688, 0.5, 0.1875, 0.5, 0.1562, 0.5, 0.1562, 0.5, 0.1875, 0.5, 0.875, 0.5, 0.8438, 0.5, 0.8438, 0.5, 0.875, 0.5, 0.5938, 0.5, 0.5625, 0.5, 0.5625, 0.5, 0.5938, 0.5, 0.3125, 0.5, 0.2812, 0.5, 0.2812, 0.5, 0.3125, 0.5, 1.0, 0.5, 0.9688, 0.5, 0.9688, 0.5, 1.0, 0.5, 0.03125, 0.5, 0.0, 0.5, 0.0, 0.5, 0.03125, 0.5, 0.7188, 0.5, 0.6875, 0.5, 0.6875, 0.5, 0.7188, 0.5, 0.4375, 0.5, 0.4062, 0.5, 0.4062, 0.5, 0.4375, 0.5, 0.1562, 0.5, 0.125, 0.5, 0.125, 0.5, 0.1562, 0.5, 0.8438, 0.5, 0.8125, 0.5, 0.8125, 0.5, 0.8438, 0.5, 0.5625, 0.5, 0.5312, 0.5, 0.5312, 0.5, 0.5625, 0.5, 0.2812, 0.5, 0.25, 0.5, 0.25, 0.5, 0.2812, 0.5, 0.9688, 0.5, 0.9375, 0.5, 0.9375, 0.5, 0.9688, 0.5, 0.6875, 0.5, 0.6562, 0.5, 0.6562, 0.5, 0.6875, 0.5, 0.4062, 0.5, 0.375, 0.5, 0.375, 0.5, 0.4062, 0.5, 0.125, 0.5, 0.09375, 0.5, 0.09375, 0.5, 0.125, 0.5, 0.8125, 0.5, 0.7812, 0.5, 0.7812, 0.5, 0.8125, 0.5, 0.5312, 0.5, 0.5, 0.5, 0.5, 0.5, 0.5312, 0.5, 0.25, 0.5, 0.2188, 0.5, 0.2188, 0.5, 0.25, 0.5, 0.9375, 0.5, 0.9062, 0.5, 0.9062, 0.5, 0.9375, 0.5, 0.6562, 0.5, 0.625, 0.5, 0.625, 0.5, 0.6562, 0.5, 0.875, 0.5, 0.8438, 0.5, 0.8438, 0.5, 0.875, 0.5, 0.125, 0.5, 0.09375, 0.5, 0.09375, 0.5, 0.125, 0.5, 0.5312, 0.5, 0.5, 0.5, 0.5, 0.5, 0.5312, 0.5, 0.9375, 0.5, 0.9062, 0.5, 0.9062, 0.5, 0.9375, 0.5, 0.09375, 0.5, 0.0625, 0.5, 0.0625, 0.5, 0.09375, 0.5, 0.5, 0.5, 0.4688, 0.5, 0.4688, 0.5, 0.5, 0.5, 0.9062, 0.5, 0.875, 0.5, 0.875, 0.5, 0.9062, 0.5, 0.0625, 0.5, 0.03125, 0.5, 0.03125, 0.5, 0.0625, 0.5, 0.4688, 0.5, 0.4375, 0.5, 0.4375, 0.5, 0.4688, 0.5, 0.875, 0.5, 0.8438, 0.5, 0.8438, 0.5, 0.875, 0.5, 0.03125, 0.5, 0.0, 0.5, 0.0, 0.5, 0.03125, 0.5, 0.4375, 0.5, 0.4062, 0.5, 0.4062, 0.5, 0.4375, 0.5, 0.8438, 0.5, 0.8125, 0.5, 0.8125, 0.5, 0.8438, 0.5, 0.4062, 0.5, 0.375, 0.5, 0.375, 0.5, 0.4062, 0.5, 0.8125, 0.5, 0.7812, 0.5, 0.7812, 0.5, 0.8125, 0.5, 0.375, 0.5, 0.3438, 0.5, 0.3438, 0.5, 0.375, 0.5, 0.7812, 0.5, 0.75, 0.5, 0.75, 0.5, 0.7812, 0.5, 0.3438, 0.5, 0.3125, 0.5, 0.3125, 0.5, 0.3438, 0.5, 0.75, 0.5, 0.7188, 0.5, 0.7188, 0.5, 0.75, 0.5, 0.3125, 0.5, 0.2812, 0.5, 0.2812, 0.5, 0.3125, 0.5, 0.7188, 0.5, 0.6875, 0.5, 0.6875, 0.5, 0.7188, 0.5, 0.2812, 0.5, 0.25, 0.5, 0.25, 0.5, 0.2812, 0.5, 0.6875, 0.5, 0.6562, 0.5, 0.6562, 0.5, 0.6875, 0.5, 0.25, 0.5, 0.2188, 0.5, 0.2188, 0.5, 0.25, 0.5, 0.6562, 0.5, 0.625, 0.5, 0.625, 0.5, 0.6562, 0.5, 0.2188, 0.5, 0.1875, 0.5, 0.1875, 0.5, 0.2188, 0.5, 0.625, 0.5, 0.5938, 0.5, 0.5938, 0.5, 0.625, 0.5, 0.1875, 0.5, 0.1562, 0.5, 0.1562, 0.5, 0.1875, 0.5, 0.5938, 0.5, 0.5625, 0.5, 0.5625, 0.5, 0.5938, 0.5, 1.0, 0.5, 0.9688, 0.5, 0.9688, 0.5, 1.0, 0.5, 0.1562, 0.5, 0.125, 0.5, 0.125, 0.5, 0.1562, 0.5, 0.5625, 0.5, 0.5312, 0.5, 0.5312, 0.5, 0.5625, 0.5, 0.03125, 0.5, 0.0, 0.5, 0.0, 0.5, 0.03125, 0.5, 0.4375, 0.5, 0.4062, 0.5, 0.4062, 0.5, 0.4375, 0.5, 0.8438, 0.5, 0.8125, 0.5, 0.8125, 0.5, 0.8438, 0.5, 0.4062, 0.5, 0.375, 0.5, 0.375, 0.5, 0.4062, 0.5, 0.8125, 0.5, 0.7812, 0.5, 0.7812, 0.5, 0.8125, 0.5, 0.375, 0.5, 0.3438, 0.5, 0.3438, 0.5, 0.375, 0.5, 0.7812, 0.5, 0.75, 0.5, 0.75, 0.5, 0.7812, 0.5, 0.3438, 0.5, 0.3125, 0.5, 0.3125, 0.5, 0.3438, 0.5, 0.75, 0.5, 0.7188, 0.5, 0.7188, 0.5, 0.75, 0.5, 0.3125, 0.5, 0.2812, 0.5, 0.2812, 0.5, 0.3125, 0.5, 0.7188, 0.5, 0.6875, 0.5, 0.6875, 0.5, 0.7188, 0.5, 0.2812, 0.5, 0.25, 0.5, 0.25, 0.5, 0.2812, 0.5, 0.6875, 0.5, 0.6562, 0.5, 0.6562, 0.5, 0.6875, 0.5, 0.25, 0.5, 0.2188, 0.5, 0.2188, 0.5, 0.25, 0.5, 0.6562, 0.5, 0.625, 0.5, 0.625, 0.5, 0.6562, 0.5, 0.2188, 0.5, 0.1875, 0.5, 0.1875, 0.5, 0.2188, 0.5, 0.625, 0.5, 0.5938, 0.5, 0.5938, 0.5, 0.625, 0.5, 0.1875, 0.5, 0.1562, 0.5, 0.1562, 0.5, 0.1875, 0.5, 0.5938, 0.5, 0.5625, 0.5, 0.5625, 0.5, 0.5938, 0.5, 1.0, 0.5, 0.9688, 0.5, 0.9688, 0.5, 1.0, 0.5, 0.1562, 0.5, 0.125, 0.5, 0.125, 0.5, 0.1562, 0.5, 0.5625, 0.5, 0.5312, 0.5, 0.5312, 0.5, 0.5625, 0.5, 0.9688, 0.5, 0.9375, 0.5, 0.9375, 0.5, 0.9688, 0.5, 0.125, 0.5, 0.09375, 0.5, 0.09375, 0.5, 0.125, 0.5, 0.5312, 0.5, 0.5, 0.5, 0.5, 0.5, 0.5312, 0.5, 0.9375, 0.5, 0.9062, 0.5, 0.9062, 0.5, 0.9375, 0.5, 0.09375, 0.5, 0.0625, 0.5, 0.0625, 0.5, 0.09375, 0.5, 0.5, 0.5, 0.4688, 0.5, 0.4688, 0.5, 0.5, 0.5, 0.9062, 0.5, 0.875, 0.5, 0.875, 0.5, 0.9062, 0.5, 0.0625, 0.5, 0.03125, 0.5, 0.03125, 0.5, 0.0625, 0.5, 0.4688, 0.5, 0.4375, 0.5, 0.4375, 0.5, 0.4688, 0.5, 0.2797, 0.4262, 0.0, 0.0, 0.0, 0.0, 0.2664, 0.4262, 0.0, 0.0, 0.0, 0.0, 0.2797, 0.4262, 0.293, 0.4262, 0.3064, 0.4262, 0.0, 0.0, 0.0, 0.0, 0.293, 0.4262, 0.3197, 0.4262, 0.0, 0.0, 0.0, 0.0, 0.3064, 0.4262, 0.333, 0.4262, 0.0, 0.0, 0.0, 0.0, 0.3197, 0.4262, 0.3463, 0.4262, 0.0, 0.0, 0.0, 0.0, 0.333, 0.4262, 0.3596, 0.4262, 0.0, 0.0, 0.0, 0.0, 0.3463, 0.4262, 0.373, 0.4262, 0.0, 0.0, 0.0, 0.0, 0.3596, 0.4262, 0.3863, 0.4262, 0.0, 0.0, 0.0, 0.0, 0.373, 0.4262, 0.3996, 0.4262, 0.0, 0.0, 0.0, 0.0, 0.3863, 0.4262, 0.4129, 0.4262, 0.0, 0.0, 0.0, 0.0, 0.3996, 0.4262, 0.4262, 0.4262, 0.0, 0.0, 0.0, 0.0, 0.4129, 0.4262, 0.01332, 0.4262, 0.0, 0.0, 0.0, 0.0, 0.4262, 0.4262, 0.2664, 0.4262, 0.0, 0.0, 0.0, 0.0, 0.2531, 0.4262, 0.2531, 0.4262, 0.0, 0.0, 0.0, 0.0, 0.2398, 0.4262, 0.2398, 0.4262, 0.0, 0.0, 0.0, 0.0, 0.2264, 0.4262, 0.2264, 0.4262, 0.0, 0.0, 0.0, 0.0, 0.2131, 0.4262, 0.2131, 0.4262, 0.0, 0.0, 0.0, 0.0, 0.1998, 0.4262, 0.1998, 0.4262, 0.0, 0.0, 0.0, 0.0, 0.1865, 0.4262, 0.1865, 0.4262, 0.0, 0.0, 0.0, 0.0, 0.1732, 0.4262, 0.1732, 0.4262, 0.0, 0.0, 0.0, 0.0, 0.1598, 0.4262, 0.1598, 0.4262, 0.0, 0.0, 0.0, 0.0, 0.1465, 0.4262, 0.1465, 0.4262, 0.0, 0.0, 0.0, 0.0, 0.1332, 0.4262, 0.1332, 0.4262, 0.0, 0.0, 0.0, 0.0, 0.1199, 0.4262, 0.1199, 0.4262, 0.0, 0.0, 0.0, 0.0, 0.1066, 0.4262, 0.1066, 0.4262, 0.0, 0.0, 0.0, 0.0, 0.09324, 0.4262, 0.09324, 0.4262, 0.0, 0.0, 0.0, 0.0, 0.07992, 0.4262, 0.07992, 0.4262, 0.0, 0.0, 0.0, 0.0, 0.0666, 0.4262, 0.0666, 0.4262, 0.0, 0.0, 0.0, 0.0, 0.05328, 0.4262, 0.05328, 0.4262, 0.0, 0.0, 0.0, 0.0, 0.03996, 0.4262, 0.03996, 0.4262, 0.0, 0.0, 0.0, 0.0, 0.02664, 0.4262, 0.02664, 0.4262, 0.0, 0.0, 0.0, 0.0, 0.01332, 0.4262, 0.0, 0.0, 0.0, 0.0, 0.0, 0.0, 0.0, 0.0, 0.0, 0.0, 0.0, 0.0, 0.0, 0.0, 0.0, 0.0, 0.0, 0.0, 0.0, 0.0, 0.0, 0.0, 0.0, 0.0, 0.0, 0.0, 0.0, 0.0, 0.0, 0.0, 0.0, 0.0, 0.0, 0.0, 0.0, 0.0, 0.0, 0.0, 0.0, 0.0, 0.0, 0.0, 0.0, 0.0, 0.0, 0.0, 0.0, 0.0, 0.0, 0.0, 0.0, 0.0, 0.0, 0.0, 0.0, 0.0, 0.0, 0.0, 0.0, 0.0, 0.0, 0.0, 0.0, 0.0, 1.0, 0.5, 1.0, 1.0, 0.9688, 1.0, 0.9688, 0.5, 0.9688, 0.5, 0.9688, 1.0, 0.9375, 1.0, 0.9375, 0.5, 0.9375, 0.5, 0.9375, 1.0, 0.9062, 1.0, 0.9062, 0.5, 0.9062, 0.5, 0.9062, 1.0, 0.875, 1.0, 0.875, 0.5, 0.875, 0.5, 0.875, 1.0, 0.8438, 1.0, 0.8438, 0.5, 0.8438, 0.5, 0.8438, 1.0, 0.8125, 1.0, 0.8125, 0.5, 0.8125, 0.5, 0.8125, 1.0, 0.7812, 1.0, 0.7812, 0.5, 0.7812, 0.5, 0.7812, 1.0, 0.75, 1.0, 0.75, 0.5, 0.75, 0.5, 0.75, 1.0, 0.7188, 1.0, 0.7188, 0.5, 0.7188, 0.5, 0.7188, 1.0, 0.6875, 1.0, 0.6875, 0.5, 0.6875, 0.5, 0.6875, 1.0, 0.6562, 1.0, 0.6562, 0.5, 0.6562, 0.5, 0.6562, 1.0, 0.625, 1.0, 0.625, 0.5, 0.625, 0.5, 0.625, 1.0, 0.5938, 1.0, 0.5938, 0.5, 0.5938, 0.5, 0.5938, 1.0, 0.5625, 1.0, 0.5625, 0.5, 0.5625, 0.5, 0.5625, 1.0, 0.5312, 1.0, 0.5312, 0.5, 0.5312, 0.5, 0.5312, 1.0, 0.5, 1.0, 0.5, 0.5, 0.5, 0.5, 0.5, 1.0, 0.4688, 1.0, 0.4688, 0.5, 0.4688, 0.5, 0.4688, 1.0, 0.4375, 1.0, 0.4375, 0.5, 0.4375, 0.5, 0.4375, 1.0, 0.4062, 1.0, 0.4062, 0.5, 0.4062, 0.5, 0.4062, 1.0, 0.375, 1.0, 0.375, 0.5, 0.375, 0.5, 0.375, 1.0, 0.3438, 1.0, 0.3438, 0.5, 0.3438, 0.5, 0.3438, 1.0, 0.3125, 1.0, 0.3125, 0.5, 0.3125, 0.5, 0.3125, 1.0, 0.2812, 1.0, 0.2812, 0.5, 0.2812, 0.5, 0.2812, 1.0, 0.25, 1.0, 0.25, 0.5, 0.25, 0.5, 0.25, 1.0, 0.2188, 1.0, 0.2188, 0.5, 0.2188, 0.5, 0.2188, 1.0, 0.1875, 1.0, 0.1875, 0.5, 0.1875, 0.5, 0.1875, 1.0, 0.1562, 1.0, 0.1562, 0.5, 0.1562, 0.5, 0.1562, 1.0, 0.125, 1.0, 0.125, 0.5, 0.125, 0.5, 0.125, 1.0, 0.09375, 1.0, 0.09375, 0.5, 0.09375, 0.5, 0.09375, 1.0, 0.0625, 1.0, 0.0625, 0.5, 0.2968, 0.4854, 0.25, 0.49, 0.2032, 0.4854, 0.1582, 0.4717, 0.1167, 0.4496, 0.08029, 0.4197, 0.05045, 0.3833, 0.02827, 0.3418, 0.01461, 0.2968, 0.01, 0.25, 0.01461, 0.2032, 0.02827, 0.1582, 0.05045, 0.1167, 0.08029, 0.08029, 0.1167, 0.05045, 0.1582, 0.02827, 0.2032, 0.01461, 0.25, 0.01, 0.2968, 0.01461, 0.3418, 0.02827, 0.3833, 0.05045, 0.4197, 0.08029, 0.4496, 0.1167, 0.4717, 0.1582, 0.4854, 0.2032, 0.49, 0.25, 0.4854, 0.2968, 0.4717, 0.3418, 0.4496, 0.3833, 0.4197, 0.4197, 0.3833, 0.4496, 0.3418, 0.4717, 0.0625, 0.5, 0.0625, 1.0, 0.03125, 1.0, 0.03125, 0.5, 0.03125, 0.5, 0.03125, 1.0, 0.0, 1.0, 0.0, 0.5, 0.0625, 1.0, 0.02664, 0.4262, 0.01332, 0.4262, 0.03125, 1.0, 0.09375, 1.0, 0.03996, 0.4262, 0.02664, 0.4262, 0.0625, 1.0, 0.125, 1.0, 0.05328, 0.4262, 0.03996, 0.4262, 0.09375, 1.0, 0.1562, 1.0, 0.0666, 0.4262, 0.05328, 0.4262, 0.125, 1.0, 0.1875, 1.0, 0.07992, 0.4262, 0.0666, 0.4262, 0.1562, 1.0, 0.2188, 1.0, 0.09324, 0.4262, 0.07992, 0.4262, 0.1875, 1.0, 0.25, 1.0, 0.1066, 0.4262, 0.09324, 0.4262, 0.2188, 1.0, 0.2812, 1.0, 0.1199, 0.4262, 0.1066, 0.4262, 0.25, 1.0, 0.3125, 1.0, 0.1332, 0.4262, 0.1199, 0.4262, 0.2812, 1.0, 0.3438, 1.0, 0.1465, 0.4262, 0.1332, 0.4262, 0.3125, 1.0, 0.375, 1.0, 0.1598, 0.4262, 0.1465, 0.4262, 0.3438, 1.0, 0.4062, 1.0, 0.1732, 0.4262, 0.1598, 0.4262, 0.375, 1.0, 0.4375, 1.0, 0.1865, 0.4262, 0.1732, 0.4262, 0.4062, 1.0, 0.4688, 1.0, 0.1998, 0.4262, 0.1865, 0.4262, 0.4375, 1.0, 0.5, 1.0, 0.2131, 0.4262, 0.1998, 0.4262, 0.4688, 1.0, 0.5312, 1.0, 0.2264, 0.4262, 0.2131, 0.4262, 0.5, 1.0, 0.5625, 1.0, 0.2398, 0.4262, 0.2264, 0.4262, 0.5312, 1.0, 0.5938, 1.0, 0.2531, 0.4262, 0.2398, 0.4262, 0.5625, 1.0, 0.625, 1.0, 0.2664, 0.4262, 0.2531, 0.4262, 0.5938, 1.0, 0.03125, 1.0, 0.01332, 0.4262, 0.4262, 0.4262, 1.0, 1.0, 1.0, 1.0, 0.4262, 0.4262, 0.4129, 0.4262, 0.9688, 1.0, 0.9688, 1.0, 0.4129, 0.4262, 0.3996, 0.4262, 0.9375, 1.0, 0.9375, 1.0, 0.3996, 0.4262, 0.3863, 0.4262, 0.9062, 1.0, 0.9062, 1.0, 0.3863, 0.4262, 0.373, 0.4262, 0.875, 1.0, 0.875, 1.0, 0.373, 0.4262, 0.3596, 0.4262, 0.8438, 1.0, 0.8438, 1.0, 0.3596, 0.4262, 0.3463, 0.4262, 0.8125, 1.0, 0.8125, 1.0, 0.3463, 0.4262, 0.333, 0.4262, 0.7812, 1.0, 0.7812, 1.0, 0.333, 0.4262, 0.3197, 0.4262, 0.75, 1.0, 0.75, 1.0, 0.3197, 0.4262, 0.3064, 0.4262, 0.7188, 1.0, 0.7188, 1.0, 0.3064, 0.4262, 0.293, 0.4262, 0.6875, 1.0, 0.6562, 1.0, 0.2797, 0.4262, 0.2664, 0.4262, 0.625, 1.0, 0.6875, 1.0, 0.293, 0.4262, 0.2797, 0.4262, 0.6562, 1.0, 0.2797, 0.4262, 0.0, 0.0, 0.0, 0.0, 0.2664, 0.4262, 0.0, 0.0, 0.0, 0.0, 0.2797, 0.4262, 0.293, 0.4262, 0.3064, 0.4262, 0.0, 0.0, 0.0, 0.0, 0.293, 0.4262, 0.3197, 0.4262, 0.0, 0.0, 0.0, 0.0, 0.3064, 0.4262, 0.333, 0.4262, 0.0, 0.0, 0.0, 0.0, 0.3197, 0.4262, 0.3463, 0.4262, 0.0, 0.0, 0.0, 0.0, 0.333, 0.4262, 0.3596, 0.4262, 0.0, 0.0, 0.0, 0.0, 0.3463, 0.4262, 0.373, 0.4262, 0.0, 0.0, 0.0, 0.0, 0.3596, 0.4262, 0.3863, 0.4262, 0.0, 0.0, 0.0, 0.0, 0.373, 0.4262, 0.3996, 0.4262, 0.0, 0.0, 0.0, 0.0, 0.3863, 0.4262, 0.4129, 0.4262, 0.0, 0.0, 0.0, 0.0, 0.3996, 0.4262, 0.4262, 0.4262, 0.0, 0.0, 0.0, 0.0, 0.4129, 0.4262, 0.01332, 0.4262, 0.0, 0.0, 0.0, 0.0, 0.4262, 0.4262, 0.2664, 0.4262, 0.0, 0.0, 0.0, 0.0, 0.2531, 0.4262, 0.2531, 0.4262, 0.0, 0.0, 0.0, 0.0, 0.2398, 0.4262, 0.2398, 0.4262, 0.0, 0.0, 0.0, 0.0, 0.2264, 0.4262, 0.2264, 0.4262, 0.0, 0.0, 0.0, 0.0, 0.2131, 0.4262, 0.2131, 0.4262, 0.0, 0.0, 0.0, 0.0, 0.1998, 0.4262, 0.1998, 0.4262, 0.0, 0.0, 0.0, 0.0, 0.1865, 0.4262, 0.1865, 0.4262, 0.0, 0.0, 0.0, 0.0, 0.1732, 0.4262, 0.1732, 0.4262, 0.0, 0.0, 0.0, 0.0, 0.1598, 0.4262, 0.1598, 0.4262, 0.0, 0.0, 0.0, 0.0, 0.1465, 0.4262, 0.1465, 0.4262, 0.0, 0.0, 0.0, 0.0, 0.1332, 0.4262, 0.1332, 0.4262, 0.0, 0.0, 0.0, 0.0, 0.1199, 0.4262, 0.1199, 0.4262, 0.0, 0.0, 0.0, 0.0, 0.1066, 0.4262, 0.1066, 0.4262, 0.0, 0.0, 0.0, 0.0, 0.09324, 0.4262, 0.09324, 0.4262, 0.0, 0.0, 0.0, 0.0, 0.07992, 0.4262, 0.07992, 0.4262, 0.0, 0.0, 0.0, 0.0, 0.0666, 0.4262, 0.0666, 0.4262, 0.0, 0.0, 0.0, 0.0, 0.05328, 0.4262, 0.05328, 0.4262, 0.0, 0.0, 0.0, 0.0, 0.03996, 0.4262, 0.03996, 0.4262, 0.0, 0.0, 0.0, 0.0, 0.02664, 0.4262, 0.02664, 0.4262, 0.0, 0.0, 0.0, 0.0, 0.01332, 0.4262, 0.0, 0.0, 0.0, 0.0, 0.0, 0.0, 0.0, 0.0, 0.0, 0.0, 0.0, 0.0, 0.0, 0.0, 0.0, 0.0, 0.0, 0.0, 0.0, 0.0, 0.0, 0.0, 0.0, 0.0, 0.0, 0.0, 0.0, 0.0, 0.0, 0.0, 0.0, 0.0, 0.0, 0.0, 0.0, 0.0, 0.0, 0.0, 0.0, 0.0, 0.0, 0.0, 0.0, 0.0, 0.0, 0.0, 0.0, 0.0, 0.0, 0.0, 0.0, 0.0, 0.0, 0.0, 0.0, 0.0, 0.0, 0.0, 0.0, 0.0, 0.0, 0.0, 0.0, 0.0, 1.0, 0.5, 1.0, 1.0, 0.9688, 1.0, 0.9688, 0.5, 0.9688, 0.5, 0.9688, 1.0, 0.9375, 1.0, 0.9375, 0.5, 0.9375, 0.5, 0.9375, 1.0, 0.9062, 1.0, 0.9062, 0.5, 0.9062, 0.5, 0.9062, 1.0, 0.875, 1.0, 0.875, 0.5, 0.875, 0.5, 0.875, 1.0, 0.8438, 1.0, 0.8438, 0.5, 0.8438, 0.5, 0.8438, 1.0, 0.8125, 1.0, 0.8125, 0.5, 0.8125, 0.5, 0.8125, 1.0, 0.7812, 1.0, 0.7812, 0.5, 0.7812, 0.5, 0.7812, 1.0, 0.75, 1.0, 0.75, 0.5, 0.75, 0.5, 0.75, 1.0, 0.7188, 1.0, 0.7188, 0.5, 0.7188, 0.5, 0.7188, 1.0, 0.6875, 1.0, 0.6875, 0.5, 0.6875, 0.5, 0.6875, 1.0, 0.6562, 1.0, 0.6562, 0.5, 0.6562, 0.5, 0.6562, 1.0, 0.625, 1.0, 0.625, 0.5, 0.625, 0.5, 0.625, 1.0, 0.5938, 1.0, 0.5938, 0.5, 0.5938, 0.5, 0.5938, 1.0, 0.5625, 1.0, 0.5625, 0.5, 0.5625, 0.5, 0.5625, 1.0, 0.5312, 1.0, 0.5312, 0.5, 0.5312, 0.5, 0.5312, 1.0, 0.5, 1.0, 0.5, 0.5, 0.5, 0.5, 0.5, 1.0, 0.4688, 1.0, 0.4688, 0.5, 0.4688, 0.5, 0.4688, 1.0, 0.4375, 1.0, 0.4375, 0.5, 0.4375, 0.5, 0.4375, 1.0, 0.4062, 1.0, 0.4062, 0.5, 0.4062, 0.5, 0.4062, 1.0, 0.375, 1.0, 0.375, 0.5, 0.375, 0.5, 0.375, 1.0, 0.3438, 1.0, 0.3438, 0.5, 0.3438, 0.5, 0.3438, 1.0, 0.3125, 1.0, 0.3125, 0.5, 0.3125, 0.5, 0.3125, 1.0, 0.2812, 1.0, 0.2812, 0.5, 0.2812, 0.5, 0.2812, 1.0, 0.25, 1.0, 0.25, 0.5, 0.25, 0.5, 0.25, 1.0, 0.2188, 1.0, 0.2188, 0.5, 0.2188, 0.5, 0.2188, 1.0, 0.1875, 1.0, 0.1875, 0.5, 0.1875, 0.5, 0.1875, 1.0, 0.1562, 1.0, 0.1562, 0.5, 0.1562, 0.5, 0.1562, 1.0, 0.125, 1.0, 0.125, 0.5, 0.125, 0.5, 0.125, 1.0, 0.09375, 1.0, 0.09375, 0.5, 0.09375, 0.5, 0.09375, 1.0, 0.0625, 1.0, 0.0625, 0.5, 0.2968, 0.4854, 0.25, 0.49, 0.2032, 0.4854, 0.1582, 0.4717, 0.1167, 0.4496, 0.08029, 0.4197, 0.05045, 0.3833, 0.02827, 0.3418, 0.01461, 0.2968, 0.01, 0.25, 0.01461, 0.2032, 0.02827, 0.1582, 0.05045, 0.1167, 0.08029, 0.08029, 0.1167, 0.05045, 0.1582, 0.02827, 0.2032, 0.01461, 0.25, 0.01, 0.2968, 0.01461, 0.3418, 0.02827, 0.3833, 0.05045, 0.4197, 0.08029, 0.4496, 0.1167, 0.4717, 0.1582, 0.4854, 0.2032, 0.49, 0.25, 0.4854, 0.2968, 0.4717, 0.3418, 0.4496, 0.3833, 0.4197, 0.4197, 0.3833, 0.4496, 0.3418, 0.4717, 0.0625, 0.5, 0.0625, 1.0, 0.03125, 1.0, 0.03125, 0.5, 0.03125, 0.5, 0.03125, 1.0, 0.0, 1.0, 0.0, 0.5, 0.0625, 1.0, 0.02664, 0.4262, 0.01332, 0.4262, 0.03125, 1.0, 0.09375, 1.0, 0.03996, 0.4262, 0.02664, 0.4262, 0.0625, 1.0, 0.125, 1.0, 0.05328, 0.4262, 0.03996, 0.4262, 0.09375, 1.0, 0.1562, 1.0, 0.0666, 0.4262, 0.05328, 0.4262, 0.125, 1.0, 0.1875, 1.0, 0.07992, 0.4262, 0.0666, 0.4262, 0.1562, 1.0, 0.2188, 1.0, 0.09324, 0.4262, 0.07992, 0.4262, 0.1875, 1.0, 0.25, 1.0, 0.1066, 0.4262, 0.09324, 0.4262, 0.2188, 1.0, 0.2812, 1.0, 0.1199, 0.4262, 0.1066, 0.4262, 0.25, 1.0, 0.3125, 1.0, 0.1332, 0.4262, 0.1199, 0.4262, 0.2812, 1.0, 0.3438, 1.0, 0.1465, 0.4262, 0.1332, 0.4262, 0.3125, 1.0, 0.375, 1.0, 0.1598, 0.4262, 0.1465, 0.4262, 0.3438, 1.0, 0.4062, 1.0, 0.1732, 0.4262, 0.1598, 0.4262, 0.375, 1.0, 0.4375, 1.0, 0.1865, 0.4262, 0.1732, 0.4262, 0.4062, 1.0, 0.4688, 1.0, 0.1998, 0.4262, 0.1865, 0.4262, 0.4375, 1.0, 0.5, 1.0, 0.2131, 0.4262, 0.1998, 0.4262, 0.4688, 1.0, 0.5312, 1.0, 0.2264, 0.4262, 0.2131, 0.4262, 0.5, 1.0, 0.5625, 1.0, 0.2398, 0.4262, 0.2264, 0.4262, 0.5312, 1.0, 0.5938, 1.0, 0.2531, 0.4262, 0.2398, 0.4262, 0.5625, 1.0, 0.625, 1.0, 0.2664, 0.4262, 0.2531, 0.4262, 0.5938, 1.0, 0.03125, 1.0, 0.01332, 0.4262, 0.4262, 0.4262, 1.0, 1.0, 1.0, 1.0, 0.4262, 0.4262, 0.4129, 0.4262, 0.9688, 1.0, 0.9688, 1.0, 0.4129, 0.4262, 0.3996, 0.4262, 0.9375, 1.0, 0.9375, 1.0, 0.3996, 0.4262, 0.3863, 0.4262, 0.9062, 1.0, 0.9062, 1.0, 0.3863, 0.4262, 0.373, 0.4262, 0.875, 1.0, 0.875, 1.0, 0.373, 0.4262, 0.3596, 0.4262, 0.8438, 1.0, 0.8438, 1.0, 0.3596, 0.4262, 0.3463, 0.4262, 0.8125, 1.0, 0.8125, 1.0, 0.3463, 0.4262, 0.333, 0.4262, 0.7812, 1.0, 0.7812, 1.0, 0.333, 0.4262, 0.3197, 0.4262, 0.75, 1.0, 0.75, 1.0, 0.3197, 0.4262, 0.3064, 0.4262, 0.7188, 1.0, 0.7188, 1.0, 0.3064, 0.4262, 0.293, 0.4262, 0.6875, 1.0, 0.6562, 1.0, 0.2797, 0.4262, 0.2664, 0.4262, 0.625, 1.0, 0.6875, 1.0, 0.293, 0.4262, 0.2797, 0.4262, 0.6562, 1.0])
me_cylinder.materials.append(mat_material_001)
me_cylinder.materials.append(mat_material_002)
me_cylinder.use_remesh_preserve_volume = False
me_cylinder.use_remesh_preserve_attributes = False
me_cylinder.use_mirror_vertex_groups = False
me_cylinder.update()

# ---- objects
ob_body = bpy.data.objects.new('Body', me_cylinder)

# ---- transforms, parenting, visibility, modifiers, constraints
ob_body.location = (0.0, 0.0, 0.0)
ob_body.rotation_euler = (1.571, 0.0, 0.0)
ob_body.lineart.crease_threshold = 0.0

# ---- collection membership
col_collection.objects.link(ob_body)

# ---- scene / render settings (as saved in the file)
scene.frame_start = 1; scene.frame_end = 250; scene.frame_set(1)
scene.render.engine = 'BLENDER_EEVEE_NEXT'
scene.cycles.use_denoising = False
scene.cycles.samples = 128
scene.cycles.sampling_pattern = 'TABULATED_SOBOL'
scene.cycles.use_adaptive_sampling = False
scene.cycles.use_light_tree = False
scene.view_settings.view_transform = 'Filmic'
bpy.context.view_layer.update()

# ---- added for rendering (the .blend has no active camera and no usable light): camera, sun
cam_auto = bpy.data.cameras.new('AutoCamera')
cam_auto.lens = 50.0
cam_auto.sensor_width = 36.0
cam_auto.clip_end = 1000.0
ob_auto_camera = bpy.data.objects.new('AutoCamera', cam_auto)
scene.collection.objects.link(ob_auto_camera)
ob_auto_camera.location = (4.8145, -5.2983, 3.90411)
ob_auto_camera.rotation_euler = (1.09748, -7.21219e-08, 0.694738)
scene.camera = ob_auto_camera
light_auto_sun = bpy.data.lights.new('AutoSun', 'SUN')
light_auto_sun.energy = 3.0
light_auto_sun.angle = 0.0523599
ob_auto_sun = bpy.data.objects.new('AutoSun', light_auto_sun)
scene.collection.objects.link(ob_auto_sun)
ob_auto_sun.rotation_euler = (0.872665, 0.174533, 0.523599)
bpy.context.view_layer.update()
